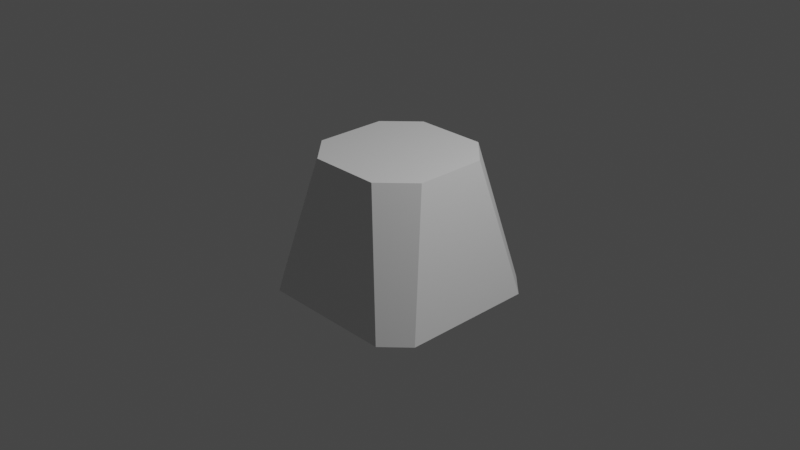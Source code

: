 # Source: type_1_table.blend  (saved by Blender 2.93.21; exported with 4.5.12 LTS)
import bpy
from mathutils import Matrix  # noqa: F401  (used for matrix-valued properties, if any)

bpy.ops.wm.read_factory_settings(use_empty=True)
scene = bpy.context.scene
scene.name = 'Scene'

# ---- collections
col_collection = bpy.data.collections.new('Collection'); scene.collection.children.link(col_collection)

# ---- materials (node trees are filled in below, after node groups)
mat_material = bpy.data.materials.new('Material')
mat_material.alpha_threshold = 0.0
mat_material.use_transparent_shadow = False
mat_material.line_color = (0.0, 0.0, 0.0, 1.0)

# ---- material node trees
mat_material.use_nodes = True; mat_material.node_tree.nodes.clear()
_N = mat_material.node_tree.nodes; _L = mat_material.node_tree.links
n0 = _N.new('ShaderNodeOutputMaterial'); n0.name = 'Material Output'; n0.location = (300, 300)
n1 = _N.new('ShaderNodeBsdfPrincipled'); n1.name = 'Principled BSDF'; n1.location = (10, 300)
n1.distribution = 'GGX'
n1.subsurface_method = 'BURLEY'
n1.inputs[2].default_value = 0.4
n1.inputs[3].default_value = 1.45
n1.inputs[27].default_value = (0.0, 0.0, 0.0, 1.0)
n1.inputs[28].default_value = 1.0
_L.new(n1.outputs[0], n0.inputs[0])
n0.is_active_output = True

# ---- world
world_world = bpy.data.worlds.new('World'); scene.world = world_world
world_world.use_nodes = True; world_world.node_tree.nodes.clear()
_N = world_world.node_tree.nodes; _L = world_world.node_tree.links
n0 = _N.new('ShaderNodeOutputWorld'); n0.name = 'World Output'; n0.location = (300, 300)
n1 = _N.new('ShaderNodeBackground'); n1.name = 'Background'; n1.location = (10, 300)
n1.inputs[0].default_value = (0.05088, 0.05088, 0.05088, 1.0)
_L.new(n1.outputs[0], n0.inputs[0])
n0.is_active_output = True
world_world.color = (0.05088, 0.05088, 0.05088)
world_world.use_sun_shadow = False
world_world.sun_shadow_jitter_overblur = 0.0

# ---- cameras
cam_camera = bpy.data.cameras.new('Camera')
cam_camera.clip_end = 100.0
cam_camera.ortho_scale = 7.314

# ---- lights
light_light = bpy.data.lights.new('Light', 'POINT')
light_light.transmission_factor = 0.0
light_light.energy = 1000.0
light_light.shadow_soft_size = 0.1
light_light.shadow_maximum_resolution = 0.006
light_light.use_absolute_resolution = True

# ---- meshes
me_cube = bpy.data.meshes.new('Cube')
me_cube.from_pydata([(0.7185, 0.3906, 1.0), (0.3906, 0.7185, 1.0), (0.739, 1.0, -1.0), (1.0, 0.739, -1.0), (0.3906, -0.7185, 1.0), (0.7185, -0.3906, 1.0), (1.0, -0.739, -1.0), (0.739, -1.0, -1.0), (-0.3906, 0.7185, 1.0), (-0.7185, 0.3906, 1.0), (-1.0, 0.739, -1.0), (-0.739, 1.0, -1.0), (-0.7185, -0.3906, 1.0), (-0.3906, -0.7185, 1.0), (-0.739, -1.0, -1.0), (-1.0, -0.739, -1.0)], [], [(10, 11, 2, 3, 6, 7, 14, 15), (15, 12, 9, 10), (7, 4, 13, 14), (0, 1, 8, 9, 12, 13, 4, 5), (3, 0, 5, 6), (0, 3, 2, 1), (14, 13, 12, 15), (4, 7, 6, 5), (8, 11, 10, 9), (11, 8, 1, 2)])
_uv = me_cube.uv_layers.new(name='UVMap')
_uv.uv.foreach_set('vector', [0.125, 0.5326, 0.1576, 0.5, 0.3424, 0.5, 0.375, 0.5326, 0.375, 0.7174, 0.3424, 0.75, 0.1576, 0.75, 0.125, 0.7174, 0.375, 0.03263, 0.625, 0.05704, 0.625, 0.193, 0.375, 0.2174, 0.375, 0.7826, 0.625, 0.807, 0.625, 0.943, 0.375, 0.9674, 0.625, 0.557, 0.682, 0.5, 0.818, 0.5, 0.875, 0.557, 0.875, 0.693, 0.818, 0.75, 0.682, 0.75, 0.625, 0.693, 0.375, 0.5326, 0.625, 0.557, 0.625, 0.693, 0.375, 0.7174, 0.625, 0.557, 0.375, 0.5326, 0.375, 0.4674, 0.625, 0.443, 0.3814, 0.0, 0.625, 0.0, 0.625, 0.05704, 0.375, 0.03263, 0.625, 0.807, 0.375, 0.7826, 0.375, 0.7174, 0.625, 0.693, 0.625, 0.307, 0.375, 0.2826, 0.375, 0.2174, 0.625, 0.193, 0.375, 0.2826, 0.625, 0.307, 0.625, 0.443, 0.375, 0.4674])
me_cube.materials.append(mat_material)
me_cube.use_remesh_preserve_volume = False
me_cube.use_remesh_preserve_attributes = False
me_cube.use_mirror_vertex_groups = False
me_cube.update()

# ---- objects
ob_cube = bpy.data.objects.new('Cube', me_cube)
ob_light = bpy.data.objects.new('Light', light_light)
ob_camera = bpy.data.objects.new('Camera', cam_camera)

# ---- transforms, parenting, visibility, modifiers, constraints
ob_cube.location = (0.0, 0.0, 0.0)
ob_cube.scale = (1.0, 1.0, 0.75)
ob_cube.lock_rotations_4d = False
ob_cube.empty_display_type = 'ARROWS'
ob_cube.lineart.crease_threshold = 0.0
ob_light.location = (4.076, 1.005, 5.904)
ob_light.rotation_euler = (0.6503, 0.05522, 1.866)
ob_light.lock_rotations_4d = False
ob_light.empty_display_type = 'ARROWS'
ob_light.color = (0.0, 0.0, 0.0, 0.0)
ob_light.lineart.crease_threshold = 0.0
ob_camera.location = (7.359, -6.926, 4.958)
ob_camera.rotation_euler = (1.109, 0.0, 0.8149)
ob_camera.lock_rotations_4d = False
ob_camera.empty_display_type = 'ARROWS'
ob_camera.color = (0.0, 0.0, 0.0, 0.0)
ob_camera.display_type = 'WIRE'
ob_camera.lineart.crease_threshold = 0.0

# ---- collection membership
col_collection.objects.link(ob_cube)
col_collection.objects.link(ob_light)
col_collection.objects.link(ob_camera)

# ---- scene / render settings (as saved in the file)
scene.camera = ob_camera
scene.frame_start = 1; scene.frame_end = 250; scene.frame_set(1)
scene.render.engine = 'BLENDER_EEVEE_NEXT'
scene.cycles.use_denoising = False
scene.cycles.samples = 128
scene.cycles.sampling_pattern = 'TABULATED_SOBOL'
scene.cycles.use_adaptive_sampling = False
scene.cycles.use_light_tree = False
scene.view_settings.view_transform = 'Filmic'
bpy.context.view_layer.update()
